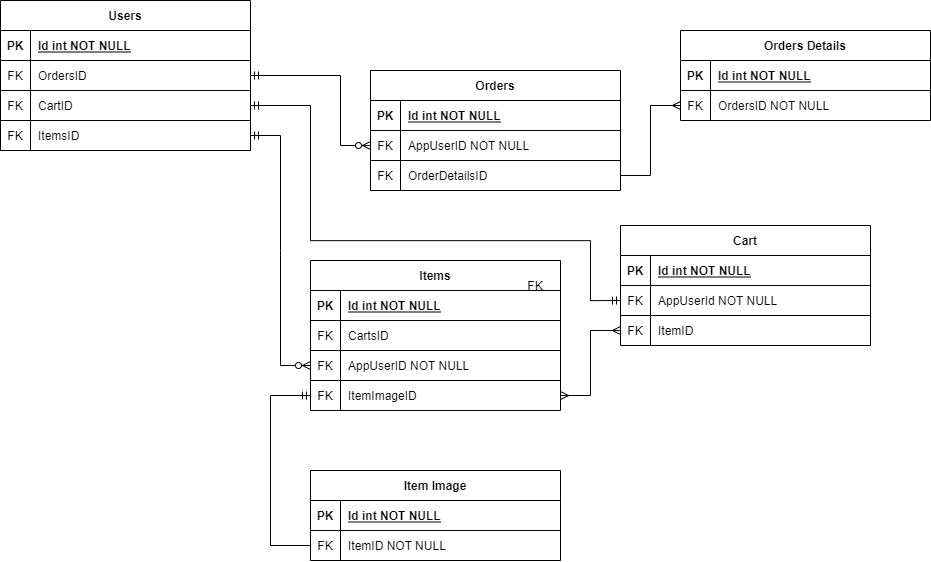

The diagram above was exported from draw.io. Its source (the exported page's mxGraphModel, read from the mxfile embedded in the PNG):
<mxGraphModel dx="3816" dy="1563" grid="1" gridSize="10" guides="1" tooltips="1" connect="1" arrows="1" fold="1" page="1" pageScale="1" pageWidth="850" pageHeight="1100" math="0" shadow="0" extFonts="Permanent Marker^https://fonts.googleapis.com/css?family=Permanent+Marker">
  <root>
    <mxCell id="0" />
    <mxCell id="1" parent="0" />
    <mxCell id="C-vyLk0tnHw3VtMMgP7b-2" value="Orders" style="shape=table;startSize=30;container=1;collapsible=1;childLayout=tableLayout;fixedRows=1;rowLines=1;fontStyle=1;align=center;resizeLast=1;" parent="1" vertex="1">
      <mxGeometry x="300" y="170" width="250" height="120" as="geometry" />
    </mxCell>
    <mxCell id="C-vyLk0tnHw3VtMMgP7b-3" value="" style="shape=partialRectangle;collapsible=0;dropTarget=0;pointerEvents=0;fillColor=none;points=[[0,0.5],[1,0.5]];portConstraint=eastwest;top=0;left=0;right=0;bottom=1;" parent="C-vyLk0tnHw3VtMMgP7b-2" vertex="1">
      <mxGeometry y="30" width="250" height="30" as="geometry" />
    </mxCell>
    <mxCell id="C-vyLk0tnHw3VtMMgP7b-4" value="PK" style="shape=partialRectangle;overflow=hidden;connectable=0;fillColor=none;top=0;left=0;bottom=0;right=0;fontStyle=1;" parent="C-vyLk0tnHw3VtMMgP7b-3" vertex="1">
      <mxGeometry width="30" height="30" as="geometry">
        <mxRectangle width="30" height="30" as="alternateBounds" />
      </mxGeometry>
    </mxCell>
    <mxCell id="C-vyLk0tnHw3VtMMgP7b-5" value="Id int NOT NULL " style="shape=partialRectangle;overflow=hidden;connectable=0;fillColor=none;top=0;left=0;bottom=0;right=0;align=left;spacingLeft=6;fontStyle=5;" parent="C-vyLk0tnHw3VtMMgP7b-3" vertex="1">
      <mxGeometry x="30" width="220" height="30" as="geometry">
        <mxRectangle width="220" height="30" as="alternateBounds" />
      </mxGeometry>
    </mxCell>
    <mxCell id="C-vyLk0tnHw3VtMMgP7b-6" value="" style="shape=partialRectangle;collapsible=0;dropTarget=0;pointerEvents=0;fillColor=none;points=[[0,0.5],[1,0.5]];portConstraint=eastwest;top=0;left=0;right=0;bottom=0;" parent="C-vyLk0tnHw3VtMMgP7b-2" vertex="1">
      <mxGeometry y="60" width="250" height="30" as="geometry" />
    </mxCell>
    <mxCell id="C-vyLk0tnHw3VtMMgP7b-7" value="FK" style="shape=partialRectangle;overflow=hidden;connectable=0;fillColor=none;top=0;left=0;bottom=0;right=0;" parent="C-vyLk0tnHw3VtMMgP7b-6" vertex="1">
      <mxGeometry width="30" height="30" as="geometry">
        <mxRectangle width="30" height="30" as="alternateBounds" />
      </mxGeometry>
    </mxCell>
    <mxCell id="C-vyLk0tnHw3VtMMgP7b-8" value="AppUserID NOT NULL" style="shape=partialRectangle;overflow=hidden;connectable=0;fillColor=none;top=0;left=0;bottom=0;right=0;align=left;spacingLeft=6;" parent="C-vyLk0tnHw3VtMMgP7b-6" vertex="1">
      <mxGeometry x="30" width="220" height="30" as="geometry">
        <mxRectangle width="220" height="30" as="alternateBounds" />
      </mxGeometry>
    </mxCell>
    <mxCell id="M4xnYvzs20Zb0cPhgiZo-221" style="shape=partialRectangle;collapsible=0;dropTarget=0;pointerEvents=0;fillColor=none;points=[[0,0.5],[1,0.5]];portConstraint=eastwest;top=0;left=0;right=0;bottom=0;" vertex="1" parent="C-vyLk0tnHw3VtMMgP7b-2">
      <mxGeometry y="90" width="250" height="30" as="geometry" />
    </mxCell>
    <mxCell id="M4xnYvzs20Zb0cPhgiZo-222" value="FK" style="shape=partialRectangle;overflow=hidden;connectable=0;fillColor=none;top=0;left=0;bottom=0;right=0;" vertex="1" parent="M4xnYvzs20Zb0cPhgiZo-221">
      <mxGeometry width="30" height="30" as="geometry">
        <mxRectangle width="30" height="30" as="alternateBounds" />
      </mxGeometry>
    </mxCell>
    <mxCell id="M4xnYvzs20Zb0cPhgiZo-223" value="OrderDetailsID" style="shape=partialRectangle;overflow=hidden;connectable=0;fillColor=none;top=0;left=0;bottom=0;right=0;align=left;spacingLeft=6;" vertex="1" parent="M4xnYvzs20Zb0cPhgiZo-221">
      <mxGeometry x="30" width="220" height="30" as="geometry">
        <mxRectangle width="220" height="30" as="alternateBounds" />
      </mxGeometry>
    </mxCell>
    <mxCell id="C-vyLk0tnHw3VtMMgP7b-13" value="Cart" style="shape=table;startSize=30;container=1;collapsible=1;childLayout=tableLayout;fixedRows=1;rowLines=1;fontStyle=1;align=center;resizeLast=1;" parent="1" vertex="1">
      <mxGeometry x="550" y="325" width="250" height="120" as="geometry" />
    </mxCell>
    <mxCell id="C-vyLk0tnHw3VtMMgP7b-14" value="" style="shape=partialRectangle;collapsible=0;dropTarget=0;pointerEvents=0;fillColor=none;points=[[0,0.5],[1,0.5]];portConstraint=eastwest;top=0;left=0;right=0;bottom=1;" parent="C-vyLk0tnHw3VtMMgP7b-13" vertex="1">
      <mxGeometry y="30" width="250" height="30" as="geometry" />
    </mxCell>
    <mxCell id="C-vyLk0tnHw3VtMMgP7b-15" value="PK" style="shape=partialRectangle;overflow=hidden;connectable=0;fillColor=none;top=0;left=0;bottom=0;right=0;fontStyle=1;" parent="C-vyLk0tnHw3VtMMgP7b-14" vertex="1">
      <mxGeometry width="30" height="30" as="geometry">
        <mxRectangle width="30" height="30" as="alternateBounds" />
      </mxGeometry>
    </mxCell>
    <mxCell id="C-vyLk0tnHw3VtMMgP7b-16" value="Id int NOT NULL " style="shape=partialRectangle;overflow=hidden;connectable=0;fillColor=none;top=0;left=0;bottom=0;right=0;align=left;spacingLeft=6;fontStyle=5;" parent="C-vyLk0tnHw3VtMMgP7b-14" vertex="1">
      <mxGeometry x="30" width="220" height="30" as="geometry">
        <mxRectangle width="220" height="30" as="alternateBounds" />
      </mxGeometry>
    </mxCell>
    <mxCell id="C-vyLk0tnHw3VtMMgP7b-17" value="" style="shape=partialRectangle;collapsible=0;dropTarget=0;pointerEvents=0;fillColor=none;points=[[0,0.5],[1,0.5]];portConstraint=eastwest;top=0;left=0;right=0;bottom=0;" parent="C-vyLk0tnHw3VtMMgP7b-13" vertex="1">
      <mxGeometry y="60" width="250" height="30" as="geometry" />
    </mxCell>
    <mxCell id="C-vyLk0tnHw3VtMMgP7b-18" value="FK" style="shape=partialRectangle;overflow=hidden;connectable=0;fillColor=none;top=0;left=0;bottom=0;right=0;" parent="C-vyLk0tnHw3VtMMgP7b-17" vertex="1">
      <mxGeometry width="30" height="30" as="geometry">
        <mxRectangle width="30" height="30" as="alternateBounds" />
      </mxGeometry>
    </mxCell>
    <mxCell id="C-vyLk0tnHw3VtMMgP7b-19" value="AppUserId NOT NULL" style="shape=partialRectangle;overflow=hidden;connectable=0;fillColor=none;top=0;left=0;bottom=0;right=0;align=left;spacingLeft=6;" parent="C-vyLk0tnHw3VtMMgP7b-17" vertex="1">
      <mxGeometry x="30" width="220" height="30" as="geometry">
        <mxRectangle width="220" height="30" as="alternateBounds" />
      </mxGeometry>
    </mxCell>
    <mxCell id="C-vyLk0tnHw3VtMMgP7b-20" value="" style="shape=partialRectangle;collapsible=0;dropTarget=0;pointerEvents=0;fillColor=none;points=[[0,0.5],[1,0.5]];portConstraint=eastwest;top=0;left=0;right=0;bottom=0;" parent="C-vyLk0tnHw3VtMMgP7b-13" vertex="1">
      <mxGeometry y="90" width="250" height="30" as="geometry" />
    </mxCell>
    <mxCell id="C-vyLk0tnHw3VtMMgP7b-21" value="FK" style="shape=partialRectangle;overflow=hidden;connectable=0;fillColor=none;top=0;left=0;bottom=0;right=0;" parent="C-vyLk0tnHw3VtMMgP7b-20" vertex="1">
      <mxGeometry width="30" height="30" as="geometry">
        <mxRectangle width="30" height="30" as="alternateBounds" />
      </mxGeometry>
    </mxCell>
    <mxCell id="C-vyLk0tnHw3VtMMgP7b-22" value="ItemID " style="shape=partialRectangle;overflow=hidden;connectable=0;fillColor=none;top=0;left=0;bottom=0;right=0;align=left;spacingLeft=6;" parent="C-vyLk0tnHw3VtMMgP7b-20" vertex="1">
      <mxGeometry x="30" width="220" height="30" as="geometry">
        <mxRectangle width="220" height="30" as="alternateBounds" />
      </mxGeometry>
    </mxCell>
    <mxCell id="C-vyLk0tnHw3VtMMgP7b-23" value="Users" style="shape=table;startSize=30;container=1;collapsible=1;childLayout=tableLayout;fixedRows=1;rowLines=1;fontStyle=1;align=center;resizeLast=1;" parent="1" vertex="1">
      <mxGeometry x="-70" y="100" width="250" height="150" as="geometry" />
    </mxCell>
    <mxCell id="C-vyLk0tnHw3VtMMgP7b-24" value="" style="shape=partialRectangle;collapsible=0;dropTarget=0;pointerEvents=0;fillColor=none;points=[[0,0.5],[1,0.5]];portConstraint=eastwest;top=0;left=0;right=0;bottom=1;" parent="C-vyLk0tnHw3VtMMgP7b-23" vertex="1">
      <mxGeometry y="30" width="250" height="30" as="geometry" />
    </mxCell>
    <mxCell id="C-vyLk0tnHw3VtMMgP7b-25" value="PK" style="shape=partialRectangle;overflow=hidden;connectable=0;fillColor=none;top=0;left=0;bottom=0;right=0;fontStyle=1;" parent="C-vyLk0tnHw3VtMMgP7b-24" vertex="1">
      <mxGeometry width="30" height="30" as="geometry">
        <mxRectangle width="30" height="30" as="alternateBounds" />
      </mxGeometry>
    </mxCell>
    <mxCell id="C-vyLk0tnHw3VtMMgP7b-26" value="Id int NOT NULL " style="shape=partialRectangle;overflow=hidden;connectable=0;fillColor=none;top=0;left=0;bottom=0;right=0;align=left;spacingLeft=6;fontStyle=5;" parent="C-vyLk0tnHw3VtMMgP7b-24" vertex="1">
      <mxGeometry x="30" width="220" height="30" as="geometry">
        <mxRectangle width="220" height="30" as="alternateBounds" />
      </mxGeometry>
    </mxCell>
    <mxCell id="C-vyLk0tnHw3VtMMgP7b-27" value="" style="shape=partialRectangle;collapsible=0;dropTarget=0;pointerEvents=0;fillColor=none;points=[[0,0.5],[1,0.5]];portConstraint=eastwest;top=0;left=0;right=0;bottom=0;" parent="C-vyLk0tnHw3VtMMgP7b-23" vertex="1">
      <mxGeometry y="60" width="250" height="30" as="geometry" />
    </mxCell>
    <mxCell id="C-vyLk0tnHw3VtMMgP7b-28" value="FK" style="shape=partialRectangle;overflow=hidden;connectable=0;fillColor=none;top=0;left=0;bottom=0;right=0;" parent="C-vyLk0tnHw3VtMMgP7b-27" vertex="1">
      <mxGeometry width="30" height="30" as="geometry">
        <mxRectangle width="30" height="30" as="alternateBounds" />
      </mxGeometry>
    </mxCell>
    <mxCell id="C-vyLk0tnHw3VtMMgP7b-29" value="OrdersID " style="shape=partialRectangle;overflow=hidden;connectable=0;fillColor=none;top=0;left=0;bottom=0;right=0;align=left;spacingLeft=6;" parent="C-vyLk0tnHw3VtMMgP7b-27" vertex="1">
      <mxGeometry x="30" width="220" height="30" as="geometry">
        <mxRectangle width="220" height="30" as="alternateBounds" />
      </mxGeometry>
    </mxCell>
    <mxCell id="M4xnYvzs20Zb0cPhgiZo-206" style="shape=partialRectangle;collapsible=0;dropTarget=0;pointerEvents=0;fillColor=none;points=[[0,0.5],[1,0.5]];portConstraint=eastwest;top=0;left=0;right=0;bottom=0;" vertex="1" parent="C-vyLk0tnHw3VtMMgP7b-23">
      <mxGeometry y="90" width="250" height="30" as="geometry" />
    </mxCell>
    <mxCell id="M4xnYvzs20Zb0cPhgiZo-207" value="FK" style="shape=partialRectangle;overflow=hidden;connectable=0;fillColor=none;top=0;left=0;bottom=0;right=0;" vertex="1" parent="M4xnYvzs20Zb0cPhgiZo-206">
      <mxGeometry width="30" height="30" as="geometry">
        <mxRectangle width="30" height="30" as="alternateBounds" />
      </mxGeometry>
    </mxCell>
    <mxCell id="M4xnYvzs20Zb0cPhgiZo-208" value="CartID" style="shape=partialRectangle;overflow=hidden;connectable=0;fillColor=none;top=0;left=0;bottom=0;right=0;align=left;spacingLeft=6;" vertex="1" parent="M4xnYvzs20Zb0cPhgiZo-206">
      <mxGeometry x="30" width="220" height="30" as="geometry">
        <mxRectangle width="220" height="30" as="alternateBounds" />
      </mxGeometry>
    </mxCell>
    <mxCell id="M4xnYvzs20Zb0cPhgiZo-209" style="shape=partialRectangle;collapsible=0;dropTarget=0;pointerEvents=0;fillColor=none;points=[[0,0.5],[1,0.5]];portConstraint=eastwest;top=0;left=0;right=0;bottom=0;" vertex="1" parent="C-vyLk0tnHw3VtMMgP7b-23">
      <mxGeometry y="120" width="250" height="30" as="geometry" />
    </mxCell>
    <mxCell id="M4xnYvzs20Zb0cPhgiZo-210" value="FK" style="shape=partialRectangle;overflow=hidden;connectable=0;fillColor=none;top=0;left=0;bottom=0;right=0;" vertex="1" parent="M4xnYvzs20Zb0cPhgiZo-209">
      <mxGeometry width="30" height="30" as="geometry">
        <mxRectangle width="30" height="30" as="alternateBounds" />
      </mxGeometry>
    </mxCell>
    <mxCell id="M4xnYvzs20Zb0cPhgiZo-211" value="ItemsID" style="shape=partialRectangle;overflow=hidden;connectable=0;fillColor=none;top=0;left=0;bottom=0;right=0;align=left;spacingLeft=6;" vertex="1" parent="M4xnYvzs20Zb0cPhgiZo-209">
      <mxGeometry x="30" width="220" height="30" as="geometry">
        <mxRectangle width="220" height="30" as="alternateBounds" />
      </mxGeometry>
    </mxCell>
    <mxCell id="M4xnYvzs20Zb0cPhgiZo-146" value="" style="edgeStyle=elbowEdgeStyle;fontSize=12;html=1;endArrow=ERzeroToMany;startArrow=ERmandOne;rounded=0;exitX=1;exitY=0.5;exitDx=0;exitDy=0;entryX=0;entryY=0.5;entryDx=0;entryDy=0;" edge="1" parent="1" source="C-vyLk0tnHw3VtMMgP7b-27" target="C-vyLk0tnHw3VtMMgP7b-6">
      <mxGeometry width="100" height="100" relative="1" as="geometry">
        <mxPoint x="640" y="330" as="sourcePoint" />
        <mxPoint x="740" y="230" as="targetPoint" />
        <Array as="points">
          <mxPoint x="270" y="190" />
          <mxPoint x="250" y="220" />
        </Array>
      </mxGeometry>
    </mxCell>
    <mxCell id="M4xnYvzs20Zb0cPhgiZo-152" value="Orders Details" style="shape=table;startSize=30;container=1;collapsible=1;childLayout=tableLayout;fixedRows=1;rowLines=1;fontStyle=1;align=center;resizeLast=1;" vertex="1" parent="1">
      <mxGeometry x="610" y="130" width="250" height="90" as="geometry" />
    </mxCell>
    <mxCell id="M4xnYvzs20Zb0cPhgiZo-153" value="" style="shape=partialRectangle;collapsible=0;dropTarget=0;pointerEvents=0;fillColor=none;points=[[0,0.5],[1,0.5]];portConstraint=eastwest;top=0;left=0;right=0;bottom=1;" vertex="1" parent="M4xnYvzs20Zb0cPhgiZo-152">
      <mxGeometry y="30" width="250" height="30" as="geometry" />
    </mxCell>
    <mxCell id="M4xnYvzs20Zb0cPhgiZo-154" value="PK" style="shape=partialRectangle;overflow=hidden;connectable=0;fillColor=none;top=0;left=0;bottom=0;right=0;fontStyle=1;" vertex="1" parent="M4xnYvzs20Zb0cPhgiZo-153">
      <mxGeometry width="30" height="30" as="geometry">
        <mxRectangle width="30" height="30" as="alternateBounds" />
      </mxGeometry>
    </mxCell>
    <mxCell id="M4xnYvzs20Zb0cPhgiZo-155" value="Id int NOT NULL " style="shape=partialRectangle;overflow=hidden;connectable=0;fillColor=none;top=0;left=0;bottom=0;right=0;align=left;spacingLeft=6;fontStyle=5;" vertex="1" parent="M4xnYvzs20Zb0cPhgiZo-153">
      <mxGeometry x="30" width="220" height="30" as="geometry">
        <mxRectangle width="220" height="30" as="alternateBounds" />
      </mxGeometry>
    </mxCell>
    <mxCell id="M4xnYvzs20Zb0cPhgiZo-156" value="" style="shape=partialRectangle;collapsible=0;dropTarget=0;pointerEvents=0;fillColor=none;points=[[0,0.5],[1,0.5]];portConstraint=eastwest;top=0;left=0;right=0;bottom=0;" vertex="1" parent="M4xnYvzs20Zb0cPhgiZo-152">
      <mxGeometry y="60" width="250" height="30" as="geometry" />
    </mxCell>
    <mxCell id="M4xnYvzs20Zb0cPhgiZo-157" value="FK" style="shape=partialRectangle;overflow=hidden;connectable=0;fillColor=none;top=0;left=0;bottom=0;right=0;" vertex="1" parent="M4xnYvzs20Zb0cPhgiZo-156">
      <mxGeometry width="30" height="30" as="geometry">
        <mxRectangle width="30" height="30" as="alternateBounds" />
      </mxGeometry>
    </mxCell>
    <mxCell id="M4xnYvzs20Zb0cPhgiZo-158" value="OrdersID NOT NULL" style="shape=partialRectangle;overflow=hidden;connectable=0;fillColor=none;top=0;left=0;bottom=0;right=0;align=left;spacingLeft=6;" vertex="1" parent="M4xnYvzs20Zb0cPhgiZo-156">
      <mxGeometry x="30" width="220" height="30" as="geometry">
        <mxRectangle width="220" height="30" as="alternateBounds" />
      </mxGeometry>
    </mxCell>
    <mxCell id="M4xnYvzs20Zb0cPhgiZo-192" value="Items" style="shape=table;startSize=30;container=1;collapsible=1;childLayout=tableLayout;fixedRows=1;rowLines=1;fontStyle=1;align=center;resizeLast=1;" vertex="1" parent="1">
      <mxGeometry x="240" y="360" width="250" height="150" as="geometry" />
    </mxCell>
    <mxCell id="M4xnYvzs20Zb0cPhgiZo-193" value="" style="shape=partialRectangle;collapsible=0;dropTarget=0;pointerEvents=0;fillColor=none;points=[[0,0.5],[1,0.5]];portConstraint=eastwest;top=0;left=0;right=0;bottom=1;" vertex="1" parent="M4xnYvzs20Zb0cPhgiZo-192">
      <mxGeometry y="30" width="250" height="30" as="geometry" />
    </mxCell>
    <mxCell id="M4xnYvzs20Zb0cPhgiZo-194" value="PK" style="shape=partialRectangle;overflow=hidden;connectable=0;fillColor=none;top=0;left=0;bottom=0;right=0;fontStyle=1;" vertex="1" parent="M4xnYvzs20Zb0cPhgiZo-193">
      <mxGeometry width="30" height="30" as="geometry">
        <mxRectangle width="30" height="30" as="alternateBounds" />
      </mxGeometry>
    </mxCell>
    <mxCell id="M4xnYvzs20Zb0cPhgiZo-195" value="Id int NOT NULL " style="shape=partialRectangle;overflow=hidden;connectable=0;fillColor=none;top=0;left=0;bottom=0;right=0;align=left;spacingLeft=6;fontStyle=5;" vertex="1" parent="M4xnYvzs20Zb0cPhgiZo-193">
      <mxGeometry x="30" width="220" height="30" as="geometry">
        <mxRectangle width="220" height="30" as="alternateBounds" />
      </mxGeometry>
    </mxCell>
    <mxCell id="M4xnYvzs20Zb0cPhgiZo-196" value="" style="shape=partialRectangle;collapsible=0;dropTarget=0;pointerEvents=0;fillColor=none;points=[[0,0.5],[1,0.5]];portConstraint=eastwest;top=0;left=0;right=0;bottom=0;" vertex="1" parent="M4xnYvzs20Zb0cPhgiZo-192">
      <mxGeometry y="60" width="250" height="30" as="geometry" />
    </mxCell>
    <mxCell id="M4xnYvzs20Zb0cPhgiZo-197" value="FK" style="shape=partialRectangle;overflow=hidden;connectable=0;fillColor=none;top=0;left=0;bottom=0;right=0;" vertex="1" parent="M4xnYvzs20Zb0cPhgiZo-196">
      <mxGeometry width="30" height="30" as="geometry">
        <mxRectangle width="30" height="30" as="alternateBounds" />
      </mxGeometry>
    </mxCell>
    <mxCell id="M4xnYvzs20Zb0cPhgiZo-198" value="CartsID" style="shape=partialRectangle;overflow=hidden;connectable=0;fillColor=none;top=0;left=0;bottom=0;right=0;align=left;spacingLeft=6;" vertex="1" parent="M4xnYvzs20Zb0cPhgiZo-196">
      <mxGeometry x="30" width="220" height="30" as="geometry">
        <mxRectangle width="220" height="30" as="alternateBounds" />
      </mxGeometry>
    </mxCell>
    <mxCell id="M4xnYvzs20Zb0cPhgiZo-224" style="shape=partialRectangle;collapsible=0;dropTarget=0;pointerEvents=0;fillColor=none;points=[[0,0.5],[1,0.5]];portConstraint=eastwest;top=0;left=0;right=0;bottom=0;" vertex="1" parent="M4xnYvzs20Zb0cPhgiZo-192">
      <mxGeometry y="90" width="250" height="30" as="geometry" />
    </mxCell>
    <mxCell id="M4xnYvzs20Zb0cPhgiZo-225" value="FK" style="shape=partialRectangle;overflow=hidden;connectable=0;fillColor=none;top=0;left=0;bottom=0;right=0;" vertex="1" parent="M4xnYvzs20Zb0cPhgiZo-224">
      <mxGeometry width="30" height="30" as="geometry">
        <mxRectangle width="30" height="30" as="alternateBounds" />
      </mxGeometry>
    </mxCell>
    <mxCell id="M4xnYvzs20Zb0cPhgiZo-226" value="AppUserID NOT NULL" style="shape=partialRectangle;overflow=hidden;connectable=0;fillColor=none;top=0;left=0;bottom=0;right=0;align=left;spacingLeft=6;" vertex="1" parent="M4xnYvzs20Zb0cPhgiZo-224">
      <mxGeometry x="30" width="220" height="30" as="geometry">
        <mxRectangle width="220" height="30" as="alternateBounds" />
      </mxGeometry>
    </mxCell>
    <mxCell id="M4xnYvzs20Zb0cPhgiZo-227" style="shape=partialRectangle;collapsible=0;dropTarget=0;pointerEvents=0;fillColor=none;points=[[0,0.5],[1,0.5]];portConstraint=eastwest;top=0;left=0;right=0;bottom=0;" vertex="1" parent="M4xnYvzs20Zb0cPhgiZo-192">
      <mxGeometry y="120" width="250" height="30" as="geometry" />
    </mxCell>
    <mxCell id="M4xnYvzs20Zb0cPhgiZo-228" value="FK" style="shape=partialRectangle;overflow=hidden;connectable=0;fillColor=none;top=0;left=0;bottom=0;right=0;" vertex="1" parent="M4xnYvzs20Zb0cPhgiZo-227">
      <mxGeometry width="30" height="30" as="geometry">
        <mxRectangle width="30" height="30" as="alternateBounds" />
      </mxGeometry>
    </mxCell>
    <mxCell id="M4xnYvzs20Zb0cPhgiZo-229" value="ItemImageID" style="shape=partialRectangle;overflow=hidden;connectable=0;fillColor=none;top=0;left=0;bottom=0;right=0;align=left;spacingLeft=6;" vertex="1" parent="M4xnYvzs20Zb0cPhgiZo-227">
      <mxGeometry x="30" width="220" height="30" as="geometry">
        <mxRectangle width="220" height="30" as="alternateBounds" />
      </mxGeometry>
    </mxCell>
    <mxCell id="M4xnYvzs20Zb0cPhgiZo-199" value="" style="edgeStyle=entityRelationEdgeStyle;fontSize=12;html=1;endArrow=ERmany;startArrow=ERmany;rounded=0;exitX=1;exitY=0.5;exitDx=0;exitDy=0;entryX=0;entryY=0.5;entryDx=0;entryDy=0;" edge="1" parent="1" source="M4xnYvzs20Zb0cPhgiZo-227" target="C-vyLk0tnHw3VtMMgP7b-20">
      <mxGeometry width="100" height="100" relative="1" as="geometry">
        <mxPoint x="400" y="660" as="sourcePoint" />
        <mxPoint x="500" y="560" as="targetPoint" />
      </mxGeometry>
    </mxCell>
    <mxCell id="M4xnYvzs20Zb0cPhgiZo-200" value="FK" style="shape=partialRectangle;overflow=hidden;connectable=0;fillColor=none;top=0;left=0;bottom=0;right=0;" vertex="1" parent="1">
      <mxGeometry x="450" y="370" width="30" height="30" as="geometry" />
    </mxCell>
    <mxCell id="M4xnYvzs20Zb0cPhgiZo-202" value="" style="edgeStyle=orthogonalEdgeStyle;fontSize=12;html=1;endArrow=ERmandOne;startArrow=ERmandOne;rounded=0;entryX=0;entryY=0.5;entryDx=0;entryDy=0;exitX=1;exitY=0.5;exitDx=0;exitDy=0;" edge="1" parent="1" source="M4xnYvzs20Zb0cPhgiZo-206" target="C-vyLk0tnHw3VtMMgP7b-17">
      <mxGeometry width="100" height="100" relative="1" as="geometry">
        <mxPoint x="390" y="230" as="sourcePoint" />
        <mxPoint x="570" y="350" as="targetPoint" />
        <Array as="points">
          <mxPoint x="240" y="205" />
          <mxPoint x="240" y="340" />
          <mxPoint x="520" y="340" />
          <mxPoint x="520" y="400" />
        </Array>
      </mxGeometry>
    </mxCell>
    <mxCell id="M4xnYvzs20Zb0cPhgiZo-230" value="" style="edgeStyle=entityRelationEdgeStyle;fontSize=12;html=1;endArrow=ERzeroToMany;startArrow=ERmandOne;rounded=0;exitX=1;exitY=0.5;exitDx=0;exitDy=0;entryX=0;entryY=0.5;entryDx=0;entryDy=0;" edge="1" parent="1" source="M4xnYvzs20Zb0cPhgiZo-209" target="M4xnYvzs20Zb0cPhgiZo-224">
      <mxGeometry width="100" height="100" relative="1" as="geometry">
        <mxPoint x="510" y="480" as="sourcePoint" />
        <mxPoint x="240" y="510" as="targetPoint" />
      </mxGeometry>
    </mxCell>
    <mxCell id="M4xnYvzs20Zb0cPhgiZo-231" value="" style="edgeStyle=entityRelationEdgeStyle;fontSize=12;html=1;endArrow=ERmany;rounded=0;exitX=1;exitY=0.5;exitDx=0;exitDy=0;entryX=0;entryY=0.5;entryDx=0;entryDy=0;" edge="1" parent="1" source="M4xnYvzs20Zb0cPhgiZo-221" target="M4xnYvzs20Zb0cPhgiZo-156">
      <mxGeometry width="100" height="100" relative="1" as="geometry">
        <mxPoint x="700" y="240" as="sourcePoint" />
        <mxPoint x="770" y="230" as="targetPoint" />
      </mxGeometry>
    </mxCell>
    <mxCell id="M4xnYvzs20Zb0cPhgiZo-235" value="Item Image" style="shape=table;startSize=30;container=1;collapsible=1;childLayout=tableLayout;fixedRows=1;rowLines=0;fontStyle=1;align=center;resizeLast=1;" vertex="1" parent="1">
      <mxGeometry x="240" y="570" width="250" height="90" as="geometry" />
    </mxCell>
    <mxCell id="M4xnYvzs20Zb0cPhgiZo-236" value="" style="shape=partialRectangle;collapsible=0;dropTarget=0;pointerEvents=0;fillColor=none;points=[[0,0.5],[1,0.5]];portConstraint=eastwest;top=0;left=0;right=0;bottom=1;" vertex="1" parent="M4xnYvzs20Zb0cPhgiZo-235">
      <mxGeometry y="30" width="250" height="30" as="geometry" />
    </mxCell>
    <mxCell id="M4xnYvzs20Zb0cPhgiZo-237" value="PK" style="shape=partialRectangle;overflow=hidden;connectable=0;fillColor=none;top=0;left=0;bottom=0;right=0;fontStyle=1;" vertex="1" parent="M4xnYvzs20Zb0cPhgiZo-236">
      <mxGeometry width="30" height="30" as="geometry">
        <mxRectangle width="30" height="30" as="alternateBounds" />
      </mxGeometry>
    </mxCell>
    <mxCell id="M4xnYvzs20Zb0cPhgiZo-238" value="Id int NOT NULL " style="shape=partialRectangle;overflow=hidden;connectable=0;fillColor=none;top=0;left=0;bottom=0;right=0;align=left;spacingLeft=6;fontStyle=5;" vertex="1" parent="M4xnYvzs20Zb0cPhgiZo-236">
      <mxGeometry x="30" width="220" height="30" as="geometry">
        <mxRectangle width="220" height="30" as="alternateBounds" />
      </mxGeometry>
    </mxCell>
    <mxCell id="M4xnYvzs20Zb0cPhgiZo-239" value="" style="shape=partialRectangle;collapsible=0;dropTarget=0;pointerEvents=0;fillColor=none;points=[[0,0.5],[1,0.5]];portConstraint=eastwest;top=0;left=0;right=0;bottom=0;" vertex="1" parent="M4xnYvzs20Zb0cPhgiZo-235">
      <mxGeometry y="60" width="250" height="30" as="geometry" />
    </mxCell>
    <mxCell id="M4xnYvzs20Zb0cPhgiZo-240" value="FK" style="shape=partialRectangle;overflow=hidden;connectable=0;fillColor=none;top=0;left=0;bottom=0;right=0;" vertex="1" parent="M4xnYvzs20Zb0cPhgiZo-239">
      <mxGeometry width="30" height="30" as="geometry">
        <mxRectangle width="30" height="30" as="alternateBounds" />
      </mxGeometry>
    </mxCell>
    <mxCell id="M4xnYvzs20Zb0cPhgiZo-241" value="ItemID NOT NULL" style="shape=partialRectangle;overflow=hidden;connectable=0;fillColor=none;top=0;left=0;bottom=0;right=0;align=left;spacingLeft=6;" vertex="1" parent="M4xnYvzs20Zb0cPhgiZo-239">
      <mxGeometry x="30" width="220" height="30" as="geometry">
        <mxRectangle width="220" height="30" as="alternateBounds" />
      </mxGeometry>
    </mxCell>
    <mxCell id="M4xnYvzs20Zb0cPhgiZo-247" value="" style="edgeStyle=elbowEdgeStyle;fontSize=12;html=1;endArrow=ERmandOne;rounded=0;entryX=0;entryY=0.5;entryDx=0;entryDy=0;exitX=0;exitY=0.5;exitDx=0;exitDy=0;" edge="1" parent="1" source="M4xnYvzs20Zb0cPhgiZo-239" target="M4xnYvzs20Zb0cPhgiZo-227">
      <mxGeometry width="100" height="100" relative="1" as="geometry">
        <mxPoint x="450" y="650" as="sourcePoint" />
        <mxPoint x="550" y="550" as="targetPoint" />
        <Array as="points">
          <mxPoint x="200" y="570" />
        </Array>
      </mxGeometry>
    </mxCell>
  </root>
</mxGraphModel>